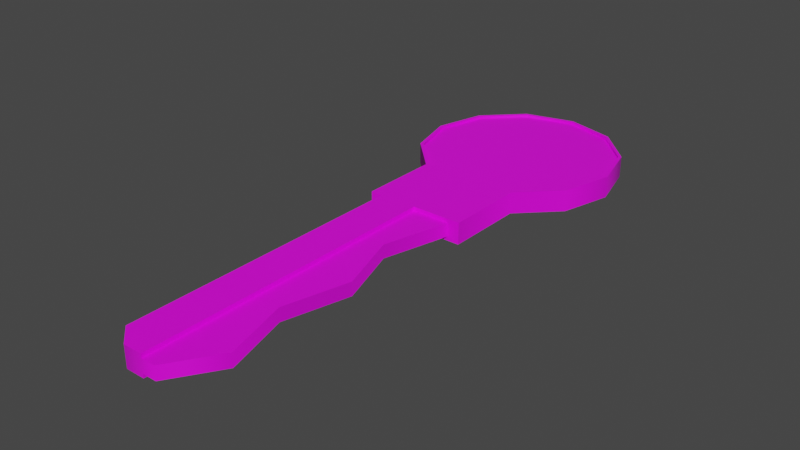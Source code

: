 # Source: Key.blend  (saved by Blender 2.80.75; exported with 4.5.12 LTS)
import bpy
from mathutils import Matrix  # noqa: F401  (used for matrix-valued properties, if any)

bpy.ops.wm.read_factory_settings(use_empty=True)
scene = bpy.context.scene
scene.name = 'Scene'

# ---- collections
col_collection = bpy.data.collections.new('Collection'); scene.collection.children.link(col_collection)

# ---- images (referenced by path relative to the original .blend; pixels are not part of the script)
import os
ASSET_DIR = os.environ.get("B2B_ASSET_DIR", "")  # directory of the original .blend (textures are referenced by path, not embedded)
HERE = os.path.dirname(os.path.abspath(__file__))  # packed textures are extracted next to this script under _unpacked/

def load_image(name, relpath, width, height, colorspace="sRGB"):
    """Load a texture the original file referenced (path relative to the .blend, or extracted next to this script)."""
    p = next((c for c in (os.path.join(HERE, relpath), os.path.join(ASSET_DIR, relpath)) if relpath and os.path.exists(c)), "")
    if p:
        img = bpy.data.images.load(p, check_existing=True)
        img.name = name
    else:  # same state as the original file: an image datablock whose file is absent (Cycles renders it pink)
        img = bpy.data.images.new(name, width, height)
        img.source = "FILE"
        img.filepath = "//" + (relpath or name)
    img.colorspace_settings.name = colorspace
    return img
img_keytexture_png = load_image('KeyTexture.png', 'KeyTexture.png', 1024, 1024, 'sRGB')

# ---- materials (node trees are filled in below, after node groups)
mat_keymaterial = bpy.data.materials.new('KeyMaterial')
mat_keymaterial.use_transparent_shadow = False

# ---- node groups
ng_auto_smooth = bpy.data.node_groups.new('Auto Smooth', 'GeometryNodeTree')
_s = ng_auto_smooth.interface.new_socket(name='Geometry', in_out='OUTPUT', socket_type='NodeSocketGeometry')
_s = ng_auto_smooth.interface.new_socket(name='Geometry', in_out='INPUT', socket_type='NodeSocketGeometry')
_s = ng_auto_smooth.interface.new_socket(name='Angle', in_out='INPUT', socket_type='NodeSocketFloat')
_s.subtype = 'ANGLE'
_s.min_value = 0.0
_s.max_value = 3.142
ng_auto_smooth.is_modifier = True
_N = ng_auto_smooth.nodes; _L = ng_auto_smooth.links
n0 = _N.new('NodeGroupOutput'); n0.name = 'Group Output'; n0.location = (480, -100)
n1 = _N.new('NodeGroupInput'); n1.name = 'Group Input'; n1.location = (-420, -300)
n2 = _N.new('NodeGroupInput'); n2.name = 'Group Input.001'; n2.location = (-60, -100)
n3 = _N.new('GeometryNodeSetShadeSmooth'); n3.name = 'Set Shade Smooth'; n3.location = (120, -100)
n3.domain = 'EDGE'
n4 = _N.new('GeometryNodeSetShadeSmooth'); n4.name = 'Set Shade Smooth.001'; n4.location = (300, -100)
n5 = _N.new('GeometryNodeInputMeshEdgeAngle'); n5.name = 'Edge Angle'; n5.location = (-420, -220)
n6 = _N.new('GeometryNodeInputEdgeSmooth'); n6.name = 'Is Edge Smooth'; n6.location = (-60, -160)
n7 = _N.new('GeometryNodeInputShadeSmooth'); n7.name = 'Is Face Smooth'; n7.location = (-240, -340)
n8 = _N.new('FunctionNodeBooleanMath'); n8.name = 'Boolean Math'; n8.location = (-60, -220)
n9 = _N.new('FunctionNodeCompare'); n9.name = 'Compare'; n9.location = (-240, -180)
n9.operation = 'LESS_EQUAL'
_L.new(n5.outputs[0], n9.inputs[0])
_L.new(n4.outputs[0], n0.inputs[0])
_L.new(n1.outputs[1], n9.inputs[1])
_L.new(n9.outputs[0], n8.inputs[0])
_L.new(n7.outputs[0], n8.inputs[1])
_L.new(n2.outputs[0], n3.inputs[0])
_L.new(n6.outputs[0], n3.inputs[1])
_L.new(n3.outputs[0], n4.inputs[0])
_L.new(n8.outputs[0], n3.inputs[2])
n0.is_active_output = True

# ---- material node trees
mat_keymaterial.use_nodes = True; mat_keymaterial.node_tree.nodes.clear()
_N = mat_keymaterial.node_tree.nodes; _L = mat_keymaterial.node_tree.links
n0 = _N.new('ShaderNodeOutputMaterial'); n0.name = 'Material Output'; n0.location = (300, 300)
n1 = _N.new('ShaderNodeBsdfPrincipled'); n1.name = 'Principled BSDF'; n1.location = (10, 300)
n1.distribution = 'GGX'
n1.subsurface_method = 'BURLEY'
n1.inputs[3].default_value = 1.45
n1.inputs[27].default_value = (0.0, 0.0, 0.0, 1.0)
n1.inputs[28].default_value = 1.0
n2 = _N.new('ShaderNodeTexImage'); n2.name = 'Image Texture'; n2.location = (-291, 279)
n2.image = img_keytexture_png
_L.new(n1.outputs[0], n0.inputs[0])
_L.new(n2.outputs[0], n1.inputs[0])
n0.is_active_output = True

# ---- world
world_world = bpy.data.worlds.new('World'); scene.world = world_world
world_world.use_nodes = True; world_world.node_tree.nodes.clear()
_N = world_world.node_tree.nodes; _L = world_world.node_tree.links
n0 = _N.new('ShaderNodeOutputWorld'); n0.name = 'World Output'; n0.location = (300, 300)
n1 = _N.new('ShaderNodeBackground'); n1.name = 'Background'; n1.location = (10, 300)
n1.inputs[0].default_value = (0.05088, 0.05088, 0.05088, 1.0)
_L.new(n1.outputs[0], n0.inputs[0])
n0.is_active_output = True
world_world.color = (0.05088, 0.05088, 0.05088)
world_world.use_sun_shadow = False
world_world.sun_shadow_jitter_overblur = 0.0

# ---- meshes
me_cylinder = bpy.data.meshes.new('Cylinder')
me_cylinder.from_pydata([(0.0, 1.0, 0.1065), (0.5, 0.866, 0.1065), (0.866, 0.5, 0.1065), (1.0, -4.371e-08, 0.1065), (0.866, -0.5, 0.1065), (0.5, -0.866, 0.1065), (1.51e-07, -1.0, 0.1065), (-0.5, -0.866, 0.1065), (-0.866, -0.5, 0.1065), (-1.0, -4.649e-07, 0.1065), (-0.866, 0.5, 0.1065), (-0.5, 0.866, 0.1065), (0.5, -1.666, 0.1065), (2.384e-07, -1.666, 0.06669), (-0.5, -1.666, 0.1065), (-0.3678, -0.9014, 0.1065), (-0.3786, -1.666, 0.1065), (0.3786, -0.933, 0.1065), (0.3786, -1.666, 0.06669), (2.384e-07, -4.263, 0.06669), (-0.3786, -4.263, 0.1065), (0.4401, -4.263, 0.06669), (2.326e-07, -4.724, 0.1065), (-0.3786, -4.559, 0.1065), (0.1413, -4.724, 0.06669), (-0.3786, -2.965, 0.1065), (2.384e-07, -2.965, 0.06669), (0.4219, -2.965, 0.06669), (-0.3786, -3.614, 0.1065), (0.2559, -3.614, 0.06669), (2.384e-07, -3.614, 0.06669), (2.326e-07, -2.331, 0.1065), (-0.3786, -2.331, 0.1065), (0.2091, -2.331, 0.06669), (2.326e-07, -1.666, 0.1065), (0.3786, -1.666, 0.1065), (2.384e-07, -2.331, 0.06669), (2.384e-07, -4.724, 0.06669), (2.326e-07, -4.263, 0.1065), (2.326e-07, -3.614, 0.1065), (2.326e-07, -2.965, 0.1065), (0.0, 1.0, 0.05987), (0.5, 0.866, 0.05987), (0.866, 0.5, 0.05987), (1.0, 0.0, 0.05987), (0.866, -0.5, 0.05987), (0.5, -0.866, 0.05987), (-0.5, -0.866, 0.05987), (-0.866, -0.5, 0.05987), (-1.0, -4.768e-07, 0.05987), (-0.866, 0.5, 0.05987), (-0.5, 0.866, 0.05987), (0.5, -1.666, 0.05987), (-0.5, -1.666, 0.05987), (-0.3786, -1.666, 0.05987), (-0.3786, -4.263, 0.05987), (-0.3786, -4.559, 0.05987), (-0.3786, -2.965, 0.05987), (-0.3786, -3.614, 0.05987), (-0.3786, -2.331, 0.05987), (-0.176, -0.9528, 0.1065), (-0.1893, -1.666, 0.1065), (-0.1893, -4.263, 0.1065), (-0.1893, -4.724, 0.1065), (-0.1893, -2.965, 0.1065), (-0.1893, -3.614, 0.1065), (-0.1893, -2.331, 0.1065), (-0.1893, -4.724, 0.06328), (-0.5, -0.866, 0.0), (-0.5, -1.666, 0.0), (-0.3786, -1.666, 0.0), (-0.3786, -4.263, 0.0), (-0.3786, -2.965, 0.0), (-0.3786, -3.614, 0.0), (-0.3786, -2.331, 0.0), (2.384e-07, -4.724, 0.0), (-0.1893, -4.724, 0.0), (0.0, 1.0, 0.0), (0.5, 0.866, 0.0), (0.866, 0.5, 0.0), (1.0, 0.0, 0.0), (0.866, -0.5, 0.0), (0.5, -0.866, 0.0), (-0.866, -0.5, 0.0), (-1.0, -4.768e-07, 0.0), (-0.866, 0.5, 0.0), (-0.5, 0.866, 0.0), (0.5, -1.666, 0.0), (0.3786, -1.666, 0.0), (-0.3786, -4.559, 0.0), (0.2091, -2.331, 0.0), (0.4219, -2.965, 0.0), (0.2559, -3.614, 0.0), (0.1413, -4.724, 0.0), (0.4401, -4.263, 0.0), (-1.08e-09, 0.9698, 0.1065), (0.4834, 0.8403, 0.1065), (0.8373, 0.4864, 0.1065), (0.9668, 0.003019, 0.1065), (0.8373, -0.4804, 0.1065), (0.4834, -0.8342, 0.1065), (-0.4834, -0.8342, 0.1065), (-0.8373, -0.4804, 0.1065), (-0.9668, 0.003019, 0.1065), (-0.8373, 0.4864, 0.1065), (-0.4834, 0.8403, 0.1065), (-1.08e-09, 0.9698, 0.08095), (0.4834, 0.8403, 0.08095), (0.8373, 0.4864, 0.08095), (0.9668, 0.003019, 0.08095), (0.8373, -0.4804, 0.08095), (0.4834, -0.8342, 0.08095), (-0.4834, -0.8342, 0.08095), (-0.8373, -0.4804, 0.08095), (-0.9668, 0.003019, 0.08095), (-0.8373, 0.4864, 0.08095), (-0.4834, 0.8403, 0.08095)], [], [(41, 0, 1, 42), (42, 1, 2, 43), (43, 2, 3, 44), (44, 3, 4, 45), (45, 4, 5, 46), (17, 6, 34, 35), (47, 7, 8, 48), (48, 8, 9, 49), (49, 9, 10, 50), (17, 5, 7, 15, 60, 6), (50, 10, 11, 51), (51, 11, 0, 41), (54, 16, 14, 53), (46, 5, 12, 52), (15, 7, 14, 16), (16, 61, 60, 15), (65, 28, 20, 62), (52, 12, 35, 18), (5, 17, 35, 12), (94, 21, 24, 93), (92, 29, 21, 94), (29, 30, 19, 21), (93, 24, 37, 75), (67, 63, 23, 56), (62, 20, 23, 63), (21, 19, 37, 24), (33, 36, 26, 27), (90, 33, 27, 91), (66, 32, 25, 64), (27, 26, 30, 29), (91, 27, 29, 92), (64, 25, 28, 65), (61, 16, 32, 66), (88, 18, 33, 90), (18, 13, 36, 33), (16, 54, 59, 32), (25, 57, 58, 28), (32, 59, 57, 25), (76, 67, 56, 89), (28, 58, 55, 20), (20, 55, 56, 23), (87, 52, 18, 88), (7, 47, 53, 14), (82, 46, 52, 87), (70, 54, 53, 69), (86, 51, 41, 77), (85, 50, 51, 86), (84, 49, 50, 85), (83, 48, 49, 84), (68, 47, 48, 83), (81, 45, 46, 82), (80, 44, 45, 81), (79, 43, 44, 80), (78, 42, 43, 79), (77, 41, 42, 78), (38, 19, 30, 39), (39, 30, 26, 40), (40, 26, 36, 31), (31, 36, 13, 34), (38, 22, 37, 19), (35, 34, 13, 18), (75, 37, 67, 76), (34, 61, 66, 31), (40, 64, 65, 39), (31, 66, 64, 40), (38, 62, 63, 22), (37, 22, 63, 67), (39, 65, 62, 38), (6, 60, 61, 34), (47, 68, 69, 53), (55, 71, 89, 56), (58, 73, 71, 55), (59, 74, 72, 57), (57, 72, 73, 58), (54, 70, 74, 59), (9, 8, 102, 103), (7, 5, 100, 101), (3, 2, 97, 98), (10, 9, 103, 104), (1, 0, 95, 96), (4, 3, 98, 99), (11, 10, 104, 105), (8, 7, 101, 102), (5, 4, 99, 100), (0, 11, 105, 95), (2, 1, 96, 97), (95, 105, 116, 106), (103, 102, 113, 114), (99, 98, 109, 110), (101, 100, 111, 112), (96, 95, 106, 107), (104, 103, 114, 115), (100, 99, 110, 111), (97, 96, 107, 108), (105, 104, 115, 116), (102, 101, 112, 113), (98, 97, 108, 109), (106, 116, 115, 114, 113, 112, 111, 110, 109, 108, 107)])
me_cylinder.polygons.foreach_set('use_smooth', [True] * 98)
_uv = me_cylinder.uv_layers.new(name='UVMap')
_uv.uv.foreach_set('vector', [0.1292, 0.9908, 0.1303, 0.9837, 0.1879, 0.9758, 0.1899, 0.9825, 0.1899, 0.9825, 0.1879, 0.9758, 0.2361, 0.9327, 0.2406, 0.9376, 0.2406, 0.9376, 0.2361, 0.9327, 0.2645, 0.866, 0.2706, 0.8677, 0.2706, 0.8677, 0.2645, 0.866, 0.2612, 0.7873, 0.2675, 0.7856, 0.2675, 0.7856, 0.2612, 0.7873, 0.2329, 0.7063, 0.2396, 0.7047, 0.213, 0.6881, 0.1569, 0.6629, 0.1758, 0.5339, 0.2307, 0.5692, 0.06997, 0.665, 0.07737, 0.6691, 0.02769, 0.7409, 0.02207, 0.7377, 0.02207, 0.7377, 0.02769, 0.7409, 0.01501, 0.8217, 0.008492, 0.8218, 0.008492, 0.8218, 0.01501, 0.8217, 0.03091, 0.8988, 0.02531, 0.9025, 0.213, 0.6881, 0.2329, 0.7063, 0.07737, 0.6691, 0.102, 0.6683, 0.1286, 0.6658, 0.1569, 0.6629, 0.02531, 0.9025, 0.03091, 0.8988, 0.07552, 0.9541, 0.07196, 0.9601, 0.07196, 0.9601, 0.07552, 0.9541, 0.1303, 0.9837, 0.1292, 0.9908, 0.1059, 0.5211, 0.1137, 0.5259, 0.09909, 0.5425, 0.09421, 0.5391, 0.2396, 0.7047, 0.2329, 0.7063, 0.241, 0.5825, 0.2457, 0.581, 0.102, 0.6683, 0.07737, 0.6691, 0.09909, 0.5425, 0.1137, 0.5259, 0.1137, 0.5259, 0.1446, 0.5299, 0.1286, 0.6658, 0.102, 0.6683, 0.1838, 0.1788, 0.1568, 0.1742, 0.1707, 0.0654, 0.1949, 0.07269, 0.2457, 0.581, 0.241, 0.5825, 0.2307, 0.5692, 0.2354, 0.5631, 0.2329, 0.7063, 0.213, 0.6881, 0.2307, 0.5692, 0.241, 0.5825, 0.2785, 0.07516, 0.2705, 0.0768, 0.2404, 0.02029, 0.2456, 0.01233, 0.265, 0.1894, 0.2552, 0.1886, 0.2705, 0.0768, 0.2785, 0.07516, 0.2552, 0.1886, 0.2165, 0.1838, 0.2247, 0.0771, 0.2705, 0.0768, 0.2456, 0.01233, 0.2404, 0.02029, 0.2252, 0.0153, 0.2275, 0.00413, 0.2025, 0.00967, 0.2034, 0.01523, 0.183, 0.02821, 0.1793, 0.02413, 0.1949, 0.07269, 0.1707, 0.0654, 0.183, 0.02821, 0.2034, 0.01523, 0.2705, 0.0768, 0.2247, 0.0771, 0.2252, 0.0153, 0.2404, 0.02029, 0.2295, 0.4163, 0.1926, 0.4087, 0.2036, 0.2954, 0.2565, 0.3015, 0.2393, 0.4177, 0.2295, 0.4163, 0.2565, 0.3015, 0.2655, 0.303, 0.1595, 0.4028, 0.134, 0.3979, 0.1446, 0.2862, 0.1713, 0.2904, 0.2565, 0.3015, 0.2036, 0.2954, 0.2165, 0.1838, 0.2552, 0.1886, 0.2655, 0.303, 0.2565, 0.3015, 0.2552, 0.1886, 0.265, 0.1894, 0.1713, 0.2904, 0.1446, 0.2862, 0.1568, 0.1742, 0.1838, 0.1788, 0.1446, 0.5299, 0.1137, 0.5259, 0.134, 0.3979, 0.1595, 0.4028, 0.2461, 0.5588, 0.2354, 0.5631, 0.2295, 0.4163, 0.2393, 0.4177, 0.2354, 0.5631, 0.1822, 0.5298, 0.1926, 0.4087, 0.2295, 0.4163, 0.1137, 0.5259, 0.1059, 0.5211, 0.1271, 0.3965, 0.134, 0.3979, 0.1446, 0.2862, 0.138, 0.2851, 0.1503, 0.173, 0.1568, 0.1742, 0.134, 0.3979, 0.1271, 0.3965, 0.138, 0.2851, 0.1446, 0.2862, 0.2013, 5.276e-05, 0.2025, 0.00967, 0.1793, 0.02413, 0.174, 0.01804, 0.1568, 0.1742, 0.1503, 0.173, 0.1646, 0.0632, 0.1707, 0.0654, 0.1707, 0.0654, 0.1646, 0.0632, 0.1793, 0.02413, 0.183, 0.02821, 0.2534, 0.5788, 0.2457, 0.581, 0.2354, 0.5631, 0.2461, 0.5588, 0.07737, 0.6691, 0.06997, 0.665, 0.09421, 0.5391, 0.09909, 0.5425, 0.2478, 0.7029, 0.2396, 0.7047, 0.2457, 0.581, 0.2534, 0.5788, 0.09707, 0.516, 0.1059, 0.5211, 0.09421, 0.5391, 0.08696, 0.5344, 0.0675, 0.9679, 0.07196, 0.9601, 0.1292, 0.9908, 0.1281, 0.9999, 0.01811, 0.9074, 0.02531, 0.9025, 0.07196, 0.9601, 0.0675, 0.9679, 5.276e-05, 0.822, 0.008492, 0.8218, 0.02531, 0.9025, 0.01811, 0.9074, 0.01422, 0.7331, 0.02207, 0.7377, 0.008492, 0.8218, 5.276e-05, 0.822, 0.06222, 0.6602, 0.06997, 0.665, 0.02207, 0.7377, 0.01422, 0.7331, 0.2755, 0.7834, 0.2675, 0.7856, 0.2396, 0.7047, 0.2478, 0.7029, 0.2785, 0.8698, 0.2706, 0.8677, 0.2675, 0.7856, 0.2755, 0.7834, 0.2465, 0.9438, 0.2406, 0.9376, 0.2706, 0.8677, 0.2785, 0.8698, 0.1927, 0.9912, 0.1899, 0.9825, 0.2406, 0.9376, 0.2465, 0.9438, 0.1281, 0.9999, 0.1292, 0.9908, 0.1899, 0.9825, 0.1927, 0.9912, 0.2194, 0.07669, 0.2247, 0.0771, 0.2165, 0.1838, 0.211, 0.183, 0.211, 0.183, 0.2165, 0.1838, 0.2036, 0.2954, 0.1979, 0.2945, 0.1979, 0.2945, 0.2036, 0.2954, 0.1926, 0.4087, 0.1872, 0.4079, 0.1872, 0.4079, 0.1926, 0.4087, 0.1822, 0.5298, 0.1758, 0.5339, 0.2194, 0.07669, 0.2209, 0.02029, 0.2252, 0.0153, 0.2247, 0.0771, 0.2307, 0.5692, 0.1758, 0.5339, 0.1822, 0.5298, 0.2354, 0.5631, 0.2275, 0.00413, 0.2252, 0.0153, 0.2025, 0.00967, 0.2013, 5.276e-05, 0.1758, 0.5339, 0.1446, 0.5299, 0.1595, 0.4028, 0.1872, 0.4079, 0.1979, 0.2945, 0.1713, 0.2904, 0.1838, 0.1788, 0.211, 0.183, 0.1872, 0.4079, 0.1595, 0.4028, 0.1713, 0.2904, 0.1979, 0.2945, 0.2194, 0.07669, 0.1949, 0.07269, 0.2034, 0.01523, 0.2209, 0.02029, 0.2252, 0.0153, 0.2209, 0.02029, 0.2034, 0.01523, 0.2025, 0.00967, 0.211, 0.183, 0.1838, 0.1788, 0.1949, 0.07269, 0.2194, 0.07669, 0.1569, 0.6629, 0.1286, 0.6658, 0.1446, 0.5299, 0.1758, 0.5339, 0.06997, 0.665, 0.06222, 0.6602, 0.08696, 0.5344, 0.09421, 0.5391, 0.1646, 0.0632, 0.1569, 0.0603, 0.174, 0.01804, 0.1793, 0.02413, 0.1503, 0.173, 0.1419, 0.1715, 0.1569, 0.0603, 0.1646, 0.0632, 0.1271, 0.3965, 0.1183, 0.3948, 0.1295, 0.2838, 0.138, 0.2851, 0.138, 0.2851, 0.1295, 0.2838, 0.1419, 0.1715, 0.1503, 0.173, 0.1059, 0.5211, 0.09707, 0.516, 0.1183, 0.3948, 0.1271, 0.3965, 0.01501, 0.8217, 0.02769, 0.7409, 0.03175, 0.7437, 0.01928, 0.822, 0.07737, 0.6691, 0.2329, 0.7063, 0.2289, 0.7111, 0.08002, 0.6756, 0.2645, 0.866, 0.2361, 0.9327, 0.2331, 0.93, 0.2605, 0.8653, 0.03091, 0.8988, 0.01501, 0.8217, 0.01928, 0.822, 0.03447, 0.8967, 0.1879, 0.9758, 0.1303, 0.9837, 0.1308, 0.9799, 0.1865, 0.9719, 0.2612, 0.7873, 0.2645, 0.866, 0.2605, 0.8653, 0.257, 0.7888, 0.07552, 0.9541, 0.03091, 0.8988, 0.03447, 0.8967, 0.07773, 0.9505, 0.02769, 0.7409, 0.07737, 0.6691, 0.08002, 0.6756, 0.03175, 0.7437, 0.2329, 0.7063, 0.2612, 0.7873, 0.257, 0.7888, 0.2289, 0.7111, 0.1303, 0.9837, 0.07552, 0.9541, 0.07773, 0.9505, 0.1308, 0.9799, 0.2361, 0.9327, 0.1879, 0.9758, 0.1865, 0.9719, 0.2331, 0.93, 0.1308, 0.9799, 0.07773, 0.9505, 0.0795, 0.9473, 0.1312, 0.9763, 0.01928, 0.822, 0.03175, 0.7437, 0.03493, 0.7455, 0.02263, 0.8218, 0.257, 0.7888, 0.2605, 0.8653, 0.2574, 0.8646, 0.2537, 0.79, 0.08002, 0.6756, 0.2289, 0.7111, 0.2264, 0.7155, 0.08165, 0.6806, 0.1865, 0.9719, 0.1308, 0.9799, 0.1312, 0.9763, 0.1853, 0.9685, 0.03447, 0.8967, 0.01928, 0.822, 0.02263, 0.8218, 0.03727, 0.8947, 0.2289, 0.7111, 0.257, 0.7888, 0.2537, 0.79, 0.2264, 0.7155, 0.2331, 0.93, 0.1865, 0.9719, 0.1853, 0.9685, 0.2307, 0.9276, 0.07773, 0.9505, 0.03447, 0.8967, 0.03727, 0.8947, 0.0795, 0.9473, 0.03175, 0.7437, 0.08002, 0.6756, 0.08165, 0.6806, 0.03493, 0.7455, 0.2605, 0.8653, 0.2331, 0.93, 0.2307, 0.9276, 0.2574, 0.8646, 0.1312, 0.9763, 0.0795, 0.9473, 0.03727, 0.8947, 0.02263, 0.8218, 0.03493, 0.7455, 0.08165, 0.6806, 0.2264, 0.7155, 0.2537, 0.79, 0.2574, 0.8646, 0.2307, 0.9276, 0.1853, 0.9685])
me_cylinder.materials.append(mat_keymaterial)
me_cylinder.use_remesh_preserve_volume = False
me_cylinder.use_remesh_preserve_attributes = False
me_cylinder.use_mirror_vertex_groups = False
me_cylinder.update()

# ---- objects
ob_key = bpy.data.objects.new('Key', me_cylinder)

# ---- transforms, parenting, visibility, modifiers, constraints
ob_key.location = (0.0, 0.0, 0.0)
ob_key.lineart.crease_threshold = 0.0
_m = ob_key.modifiers.new('Mirror', 'MIRROR')
_m.use_axis = (False, False, True)
_m.use_clip = True
_m = ob_key.modifiers.new('Decimate', 'DECIMATE')
_m.decimate_type = 'DISSOLVE'
_m = ob_key.modifiers.new('Triangulate', 'TRIANGULATE')
_m = ob_key.modifiers.new('Auto Smooth', 'NODES')
_m.node_group = ng_auto_smooth
_gi = [s.identifier for s in ng_auto_smooth.interface.items_tree if s.item_type == 'SOCKET' and s.in_out == 'INPUT']
_m[_gi[1]] = 1.047  # Angle

# ---- collection membership
col_collection.objects.link(ob_key)

# ---- scene / render settings (as saved in the file)
scene.frame_start = 1; scene.frame_end = 250; scene.frame_set(0)
scene.render.engine = 'BLENDER_EEVEE_NEXT'
scene.cycles.use_denoising = False
scene.cycles.samples = 128
scene.cycles.sampling_pattern = 'TABULATED_SOBOL'
scene.cycles.use_adaptive_sampling = False
scene.cycles.use_light_tree = False
scene.view_settings.view_transform = 'Filmic'
bpy.context.view_layer.update()

# ---- added for rendering (the .blend has no active camera and no usable light): camera, sun
cam_auto = bpy.data.cameras.new('AutoCamera')
cam_auto.lens = 50.0
cam_auto.sensor_width = 36.0
cam_auto.clip_end = 1000.0
ob_auto_camera = bpy.data.objects.new('AutoCamera', cam_auto)
scene.collection.objects.link(ob_auto_camera)
ob_auto_camera.location = (5.61316, -8.59764, 4.49053)
ob_auto_camera.rotation_euler = (1.09748, -7.21219e-08, 0.694738)
scene.camera = ob_auto_camera
light_auto_sun = bpy.data.lights.new('AutoSun', 'SUN')
light_auto_sun.energy = 3.0
light_auto_sun.angle = 0.0523599
ob_auto_sun = bpy.data.objects.new('AutoSun', light_auto_sun)
scene.collection.objects.link(ob_auto_sun)
ob_auto_sun.rotation_euler = (0.872665, 0.174533, 0.523599)
bpy.context.view_layer.update()

